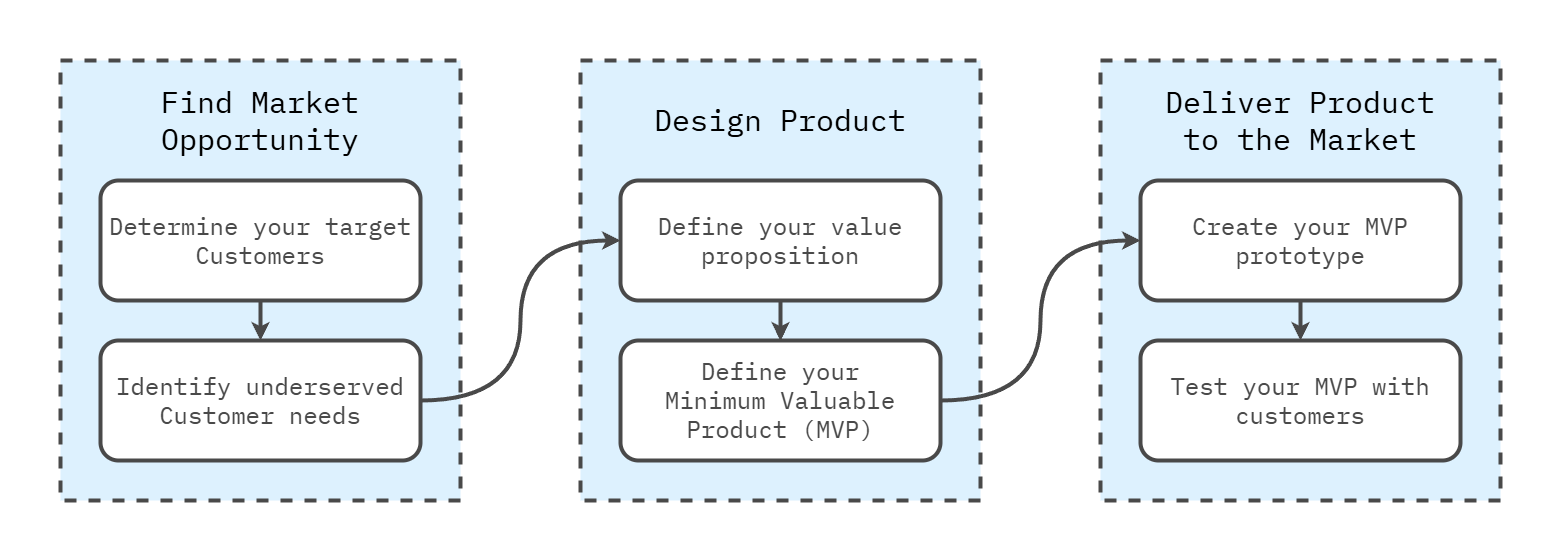

The diagram above was exported from draw.io. Its source (the exported page's mxGraphModel, read from the mxfile embedded in the PNG):
<mxGraphModel dx="2049" dy="1054" grid="1" gridSize="20" guides="1" tooltips="1" connect="1" arrows="1" fold="1" page="1" pageScale="1" pageWidth="1600" pageHeight="840" math="0" shadow="0">
  <root>
    <mxCell id="0" />
    <mxCell id="1" parent="0" />
    <mxCell id="Az0bFYg64EQcbs3Bumrs-12" value="" style="rounded=0;whiteSpace=wrap;html=1;strokeColor=none;strokeWidth=4;align=center;verticalAlign=middle;fontFamily=IBM Plex Mono;fontSource=https%3A%2F%2Ffonts.googleapis.com%2Fcss%3Ffamily%3DIBM%2BPlex%2BMono;fontSize=64;fontColor=#494949;fillColor=none;movable=0;resizable=0;rotatable=0;deletable=0;editable=0;locked=1;connectable=0;" parent="1" vertex="1">
      <mxGeometry x="20" y="20" width="1560" height="560" as="geometry" />
    </mxCell>
    <mxCell id="L3TbLjJM5cl4JLg-beqe-2" value="" style="rounded=0;whiteSpace=wrap;html=1;fillColor=#DDF1FE;strokeColor=#494949;strokeWidth=4;perimeterSpacing=1;dashed=1;movable=1;resizable=1;rotatable=1;deletable=1;editable=1;locked=0;connectable=1;" parent="1" vertex="1">
      <mxGeometry x="80" y="80" width="400" height="440" as="geometry" />
    </mxCell>
    <mxCell id="Az0bFYg64EQcbs3Bumrs-36" value="&lt;div style=&quot;font-size: 24px;&quot;&gt;Determine your target Customers&lt;/div&gt;" style="rounded=1;whiteSpace=wrap;html=1;fillColor=#FFFFFF;strokeColor=#494949;strokeWidth=4;fontFamily=IBM Plex Mono;fontSource=https%3A%2F%2Ffonts.googleapis.com%2Fcss%3Ffamily%3DIBM%2BPlex%2BMono;fontSize=46;fontColor=#494949;spacingTop=0;spacing=0;spacingBottom=0;" parent="1" vertex="1">
      <mxGeometry x="120" y="200" width="320" height="120" as="geometry" />
    </mxCell>
    <mxCell id="zsraH-JQWBpZ2--GYmgu-5" value="" style="endArrow=classic;html=1;rounded=0;fontFamily=IBM Plex Mono;fontSource=https%3A%2F%2Ffonts.googleapis.com%2Fcss%3Ffamily%3DIBM%2BPlex%2BMono;fontSize=64;fontColor=#494949;strokeColor=#494949;strokeWidth=4;startArrow=none;startFill=0;entryX=0.5;entryY=0;entryDx=0;entryDy=0;exitX=0.5;exitY=1;exitDx=0;exitDy=0;" parent="1" source="Az0bFYg64EQcbs3Bumrs-36" target="zsraH-JQWBpZ2--GYmgu-19" edge="1">
      <mxGeometry width="50" height="50" relative="1" as="geometry">
        <mxPoint x="260" y="280" as="sourcePoint" />
        <mxPoint x="341" y="260" as="targetPoint" />
      </mxGeometry>
    </mxCell>
    <mxCell id="zsraH-JQWBpZ2--GYmgu-19" value="&lt;div style=&quot;font-size: 24px;&quot;&gt;&lt;font style=&quot;font-size: 24px;&quot; data-font-src=&quot;https://fonts.googleapis.com/css?family=IBM+Plex+Mono&quot; face=&quot;IBM Plex Mono&quot;&gt;Identify underserved Customer needs&lt;/font&gt;&lt;/div&gt;" style="rounded=1;whiteSpace=wrap;html=1;fillColor=#FFFFFF;strokeColor=#494949;strokeWidth=4;fontFamily=IBM Plex Mono;fontSource=https%3A%2F%2Ffonts.googleapis.com%2Fcss%3Ffamily%3DIBM%2BPlex%2BMono;fontSize=46;fontColor=#494949;spacingTop=0;spacing=0;spacingBottom=0;" parent="1" vertex="1">
      <mxGeometry x="120" y="360" width="320" height="120" as="geometry" />
    </mxCell>
    <mxCell id="zsraH-JQWBpZ2--GYmgu-37" value="" style="edgeStyle=orthogonalEdgeStyle;rounded=0;orthogonalLoop=1;jettySize=auto;html=1;fontFamily=IBM Plex Mono;fontSource=https%3A%2F%2Ffonts.googleapis.com%2Fcss%3Ffamily%3DIBM%2BPlex%2BMono;fontSize=46;fontColor=#494949;" parent="1" source="zsraH-JQWBpZ2--GYmgu-22" target="zsraH-JQWBpZ2--GYmgu-23" edge="1">
      <mxGeometry relative="1" as="geometry" />
    </mxCell>
    <mxCell id="zsraH-JQWBpZ2--GYmgu-32" value="" style="endArrow=classic;html=1;rounded=0;fontFamily=IBM Plex Mono;fontSource=https%3A%2F%2Ffonts.googleapis.com%2Fcss%3Ffamily%3DIBM%2BPlex%2BMono;fontSize=64;fontColor=#494949;strokeColor=#494949;strokeWidth=4;startArrow=none;startFill=0;entryX=0.5;entryY=0;entryDx=0;entryDy=0;exitX=0.5;exitY=1;exitDx=0;exitDy=0;" parent="1" edge="1">
      <mxGeometry width="50" height="50" relative="1" as="geometry">
        <mxPoint x="799" y="480" as="sourcePoint" />
        <mxPoint x="799" y="520" as="targetPoint" />
      </mxGeometry>
    </mxCell>
    <mxCell id="zsraH-JQWBpZ2--GYmgu-40" value="&lt;font face=&quot;IBM Plex Mono&quot;&gt;Find Market Opportunity&lt;/font&gt;" style="text;html=1;align=center;verticalAlign=middle;whiteSpace=wrap;rounded=0;fontSize=30;" parent="1" vertex="1">
      <mxGeometry x="120" y="100" width="320" height="80" as="geometry" />
    </mxCell>
    <mxCell id="zsraH-JQWBpZ2--GYmgu-41" value="" style="rounded=0;whiteSpace=wrap;html=1;fillColor=#DDF1FE;strokeColor=#494949;strokeWidth=4;perimeterSpacing=1;dashed=1;movable=1;resizable=1;rotatable=1;deletable=1;editable=1;locked=0;connectable=1;" parent="1" vertex="1">
      <mxGeometry x="600" y="80" width="400" height="440" as="geometry" />
    </mxCell>
    <mxCell id="zsraH-JQWBpZ2--GYmgu-42" value="&lt;font face=&quot;IBM Plex Mono&quot;&gt;Design Product&lt;/font&gt;" style="text;html=1;align=center;verticalAlign=middle;whiteSpace=wrap;rounded=0;fontSize=30;" parent="1" vertex="1">
      <mxGeometry x="640" y="100" width="320" height="80" as="geometry" />
    </mxCell>
    <mxCell id="gsphiQg1tADf4_pBByQq-1" value="" style="edgeStyle=orthogonalEdgeStyle;rounded=0;orthogonalLoop=1;jettySize=auto;html=1;" edge="1" parent="1" source="zsraH-JQWBpZ2--GYmgu-22" target="zsraH-JQWBpZ2--GYmgu-23">
      <mxGeometry relative="1" as="geometry" />
    </mxCell>
    <mxCell id="zsraH-JQWBpZ2--GYmgu-22" value="&lt;div style=&quot;font-size: 24px;&quot;&gt;&lt;font style=&quot;font-size: 24px;&quot; data-font-src=&quot;https://fonts.googleapis.com/css?family=IBM+Plex+Mono&quot; face=&quot;IBM Plex Mono&quot;&gt;Define your value proposition&lt;/font&gt;&lt;/div&gt;" style="rounded=1;whiteSpace=wrap;html=1;fillColor=#FFFFFF;strokeColor=#494949;strokeWidth=4;fontFamily=IBM Plex Mono;fontSource=https%3A%2F%2Ffonts.googleapis.com%2Fcss%3Ffamily%3DIBM%2BPlex%2BMono;fontSize=46;fontColor=#494949;spacingTop=0;spacing=0;spacingBottom=0;" parent="1" vertex="1">
      <mxGeometry x="640" y="200" width="320" height="120" as="geometry" />
    </mxCell>
    <mxCell id="zsraH-JQWBpZ2--GYmgu-23" value="&lt;div style=&quot;font-size: 24px;&quot;&gt;&lt;font style=&quot;font-size: 24px;&quot; data-font-src=&quot;https://fonts.googleapis.com/css?family=IBM+Plex+Mono&quot; face=&quot;IBM Plex Mono&quot;&gt;Define your &lt;br&gt;Minimum Valuable Product (MVP)&lt;/font&gt;&lt;/div&gt;" style="rounded=1;whiteSpace=wrap;html=1;fillColor=#FFFFFF;strokeColor=#494949;strokeWidth=4;fontFamily=IBM Plex Mono;fontSource=https%3A%2F%2Ffonts.googleapis.com%2Fcss%3Ffamily%3DIBM%2BPlex%2BMono;fontSize=46;fontColor=#494949;spacingTop=0;spacing=0;spacingBottom=0;" parent="1" vertex="1">
      <mxGeometry x="640" y="360" width="320" height="120" as="geometry" />
    </mxCell>
    <mxCell id="zsraH-JQWBpZ2--GYmgu-31" value="" style="endArrow=classic;html=1;rounded=0;fontFamily=IBM Plex Mono;fontSource=https%3A%2F%2Ffonts.googleapis.com%2Fcss%3Ffamily%3DIBM%2BPlex%2BMono;fontSize=64;fontColor=#494949;strokeColor=#494949;strokeWidth=4;startArrow=none;startFill=0;entryX=0.5;entryY=0;entryDx=0;entryDy=0;" parent="1" target="zsraH-JQWBpZ2--GYmgu-23" edge="1">
      <mxGeometry width="50" height="50" relative="1" as="geometry">
        <mxPoint x="800" y="320" as="sourcePoint" />
        <mxPoint x="799" y="320" as="targetPoint" />
      </mxGeometry>
    </mxCell>
    <mxCell id="zsraH-JQWBpZ2--GYmgu-30" value="" style="endArrow=classic;html=1;rounded=0;fontFamily=IBM Plex Mono;fontSource=https%3A%2F%2Ffonts.googleapis.com%2Fcss%3Ffamily%3DIBM%2BPlex%2BMono;fontSize=64;fontColor=#494949;strokeColor=#494949;strokeWidth=4;startArrow=none;startFill=0;entryX=0;entryY=0.5;entryDx=0;entryDy=0;edgeStyle=orthogonalEdgeStyle;exitX=1;exitY=0.5;exitDx=0;exitDy=0;curved=1;" parent="1" source="zsraH-JQWBpZ2--GYmgu-19" target="zsraH-JQWBpZ2--GYmgu-22" edge="1">
      <mxGeometry width="50" height="50" relative="1" as="geometry">
        <mxPoint x="300" y="300" as="sourcePoint" />
        <mxPoint x="300" y="340" as="targetPoint" />
      </mxGeometry>
    </mxCell>
    <mxCell id="zsraH-JQWBpZ2--GYmgu-43" value="" style="rounded=0;whiteSpace=wrap;html=1;fillColor=#DDF1FE;strokeColor=#494949;strokeWidth=4;perimeterSpacing=1;dashed=1;movable=1;resizable=1;rotatable=1;deletable=1;editable=1;locked=0;connectable=1;" parent="1" vertex="1">
      <mxGeometry x="1120" y="80" width="400" height="440" as="geometry" />
    </mxCell>
    <mxCell id="zsraH-JQWBpZ2--GYmgu-44" value="&lt;font face=&quot;IBM Plex Mono&quot;&gt;Deliver Product to the Market&lt;/font&gt;" style="text;html=1;align=center;verticalAlign=middle;whiteSpace=wrap;rounded=0;fontSize=30;" parent="1" vertex="1">
      <mxGeometry x="1160" y="100" width="320" height="80" as="geometry" />
    </mxCell>
    <mxCell id="zsraH-JQWBpZ2--GYmgu-25" value="&lt;div style=&quot;font-size: 24px;&quot;&gt;&lt;font style=&quot;font-size: 24px;&quot; data-font-src=&quot;https://fonts.googleapis.com/css?family=IBM+Plex+Mono&quot; face=&quot;IBM Plex Mono&quot;&gt;Create your MVP prototype&lt;/font&gt;&lt;/div&gt;" style="rounded=1;whiteSpace=wrap;html=1;fillColor=#FFFFFF;strokeColor=#494949;strokeWidth=4;fontFamily=IBM Plex Mono;fontSource=https%3A%2F%2Ffonts.googleapis.com%2Fcss%3Ffamily%3DIBM%2BPlex%2BMono;fontSize=46;fontColor=#494949;spacingTop=0;spacing=0;spacingBottom=0;" parent="1" vertex="1">
      <mxGeometry x="1160" y="200" width="320" height="120" as="geometry" />
    </mxCell>
    <mxCell id="zsraH-JQWBpZ2--GYmgu-26" value="&lt;div style=&quot;font-size: 24px;&quot;&gt;&lt;font style=&quot;font-size: 24px;&quot; data-font-src=&quot;https://fonts.googleapis.com/css?family=IBM+Plex+Mono&quot; face=&quot;IBM Plex Mono&quot;&gt;Test your MVP with customers&lt;/font&gt;&lt;/div&gt;" style="rounded=1;whiteSpace=wrap;html=1;fillColor=#FFFFFF;strokeColor=#494949;strokeWidth=4;fontFamily=IBM Plex Mono;fontSource=https%3A%2F%2Ffonts.googleapis.com%2Fcss%3Ffamily%3DIBM%2BPlex%2BMono;fontSize=46;fontColor=#494949;spacingTop=0;spacing=0;spacingBottom=0;" parent="1" vertex="1">
      <mxGeometry x="1160" y="360" width="320" height="120" as="geometry" />
    </mxCell>
    <mxCell id="zsraH-JQWBpZ2--GYmgu-33" value="" style="endArrow=classic;html=1;rounded=0;fontFamily=IBM Plex Mono;fontSource=https%3A%2F%2Ffonts.googleapis.com%2Fcss%3Ffamily%3DIBM%2BPlex%2BMono;fontSize=64;fontColor=#494949;strokeColor=#494949;strokeWidth=4;startArrow=none;startFill=0;" parent="1" target="zsraH-JQWBpZ2--GYmgu-26" edge="1">
      <mxGeometry width="50" height="50" relative="1" as="geometry">
        <mxPoint x="1320" y="320" as="sourcePoint" />
        <mxPoint x="1320" y="360" as="targetPoint" />
      </mxGeometry>
    </mxCell>
    <mxCell id="zsraH-JQWBpZ2--GYmgu-35" value="" style="endArrow=classic;html=1;rounded=0;fontFamily=IBM Plex Mono;fontSource=https%3A%2F%2Ffonts.googleapis.com%2Fcss%3Ffamily%3DIBM%2BPlex%2BMono;fontSize=64;fontColor=#494949;strokeColor=#494949;strokeWidth=4;startArrow=none;startFill=0;entryX=0;entryY=0.5;entryDx=0;entryDy=0;exitX=1;exitY=0.5;exitDx=0;exitDy=0;edgeStyle=orthogonalEdgeStyle;curved=1;" parent="1" source="zsraH-JQWBpZ2--GYmgu-23" target="zsraH-JQWBpZ2--GYmgu-25" edge="1">
      <mxGeometry width="50" height="50" relative="1" as="geometry">
        <mxPoint x="960.0000000000005" y="580" as="sourcePoint" />
        <mxPoint x="660" y="240" as="targetPoint" />
      </mxGeometry>
    </mxCell>
  </root>
</mxGraphModel>